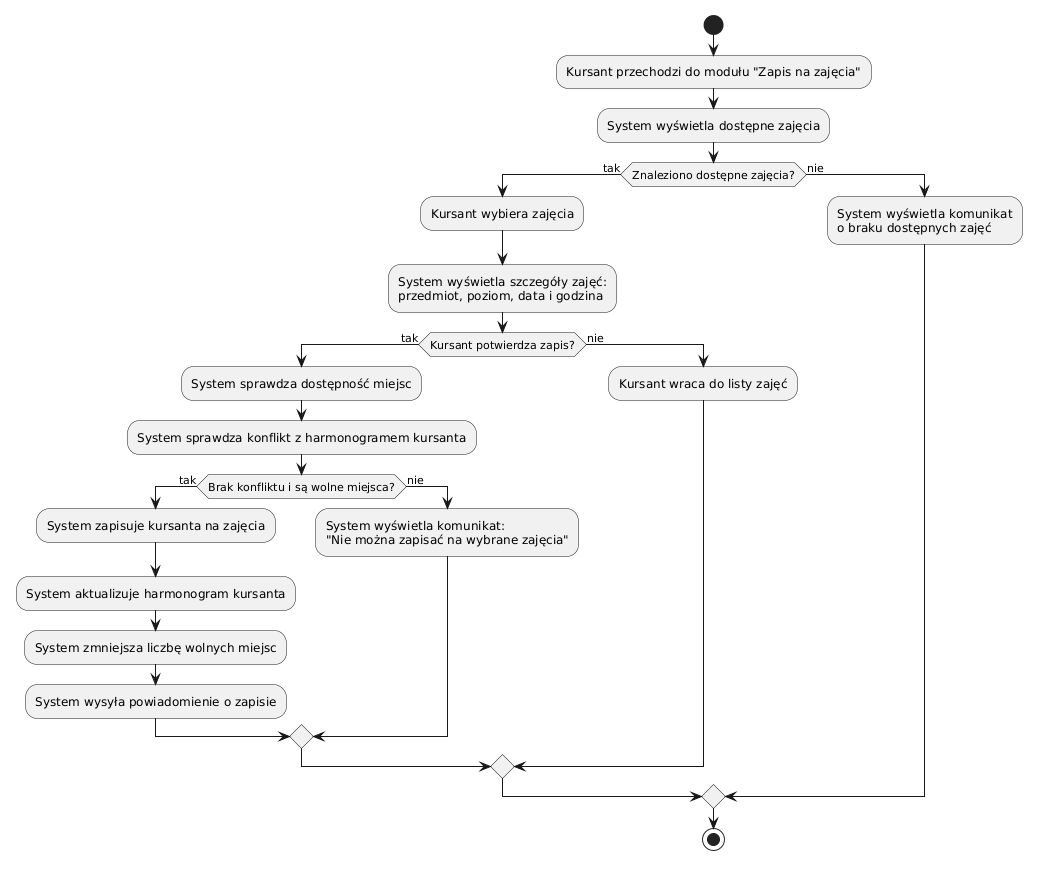

The diagram above was rendered by PlantUML. Its source (embedded in the PNG):
@startuml
start
:Kursant przechodzi do modułu "Zapis na zajęcia";
:System wyświetla dostępne zajęcia;


if (Znaleziono dostępne zajęcia?) then (tak)
  :Kursant wybiera zajęcia;
  :System wyświetla szczegóły zajęć:
  przedmiot, poziom, data i godzina;

  if (Kursant potwierdza zapis?) then (tak)
    :System sprawdza dostępność miejsc;
    :System sprawdza konflikt z harmonogramem kursanta;

    if (Brak konfliktu i są wolne miejsca?) then (tak)
      :System zapisuje kursanta na zajęcia;
      :System aktualizuje harmonogram kursanta;
      :System zmniejsza liczbę wolnych miejsc;
      :System wysyła powiadomienie o zapisie;
    else (nie)
      :System wyświetla komunikat:
      "Nie można zapisać na wybrane zajęcia";
    endif

  else (nie)
    :Kursant wraca do listy zajęć;
  endif

else (nie)
  :System wyświetla komunikat
  o braku dostępnych zajęć;
endif

stop
@enduml